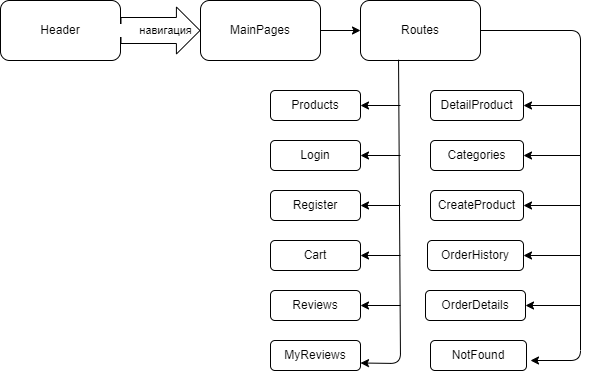

The diagram above was exported from draw.io. Its source (the exported page's mxGraphModel, read from the mxfile embedded in the PNG):
<mxGraphModel dx="735" dy="562" grid="1" gridSize="10" guides="1" tooltips="1" connect="1" arrows="1" fold="1" page="1" pageScale="1" pageWidth="827" pageHeight="1169" math="0" shadow="0">
  <root>
    <mxCell id="0" />
    <mxCell id="1" parent="0" />
    <mxCell id="4" value="Header" style="rounded=1;whiteSpace=wrap;html=1;" parent="1" vertex="1">
      <mxGeometry x="20" y="40" width="120" height="60" as="geometry" />
    </mxCell>
    <mxCell id="6" value="MainPages" style="rounded=1;whiteSpace=wrap;html=1;" parent="1" vertex="1">
      <mxGeometry x="220" y="40" width="120" height="60" as="geometry" />
    </mxCell>
    <mxCell id="7" value="Routes" style="rounded=1;whiteSpace=wrap;html=1;" parent="1" vertex="1">
      <mxGeometry x="380" y="40" width="120" height="60" as="geometry" />
    </mxCell>
    <mxCell id="9" value="" style="endArrow=classic;html=1;exitX=1;exitY=0.5;exitDx=0;exitDy=0;entryX=0;entryY=0.5;entryDx=0;entryDy=0;" parent="1" source="6" target="7" edge="1">
      <mxGeometry width="50" height="50" relative="1" as="geometry">
        <mxPoint x="350" y="210" as="sourcePoint" />
        <mxPoint x="400" y="160" as="targetPoint" />
      </mxGeometry>
    </mxCell>
    <mxCell id="10" value="" style="shape=flexArrow;endArrow=classic;html=1;exitX=1;exitY=0.5;exitDx=0;exitDy=0;entryX=0;entryY=0.5;entryDx=0;entryDy=0;width=26;endSize=7.53;align=right;" parent="1" source="4" target="6" edge="1">
      <mxGeometry width="50" height="50" relative="1" as="geometry">
        <mxPoint x="160" y="130" as="sourcePoint" />
        <mxPoint x="210" y="80" as="targetPoint" />
      </mxGeometry>
    </mxCell>
    <mxCell id="11" value="&lt;blockquote style=&quot;margin: 0 0 0 40px; border: none; padding: 0px;&quot;&gt;&lt;div style=&quot;text-align: justify;&quot;&gt;навигация&lt;/div&gt;&lt;/blockquote&gt;" style="edgeLabel;html=1;align=center;verticalAlign=middle;resizable=0;points=[];" parent="10" vertex="1" connectable="0">
      <mxGeometry x="-0.41" y="1" relative="1" as="geometry">
        <mxPoint as="offset" />
      </mxGeometry>
    </mxCell>
    <mxCell id="12" value="Products" style="rounded=1;whiteSpace=wrap;html=1;" parent="1" vertex="1">
      <mxGeometry x="290" y="130" width="90" height="30" as="geometry" />
    </mxCell>
    <mxCell id="13" value="Login" style="rounded=1;whiteSpace=wrap;html=1;" parent="1" vertex="1">
      <mxGeometry x="290" y="180" width="90" height="30" as="geometry" />
    </mxCell>
    <mxCell id="14" value="DetailProduct" style="rounded=1;whiteSpace=wrap;html=1;" parent="1" vertex="1">
      <mxGeometry x="450" y="130" width="93" height="30" as="geometry" />
    </mxCell>
    <mxCell id="15" value="OrderHistory" style="rounded=1;whiteSpace=wrap;html=1;" parent="1" vertex="1">
      <mxGeometry x="447" y="280" width="96" height="30" as="geometry" />
    </mxCell>
    <mxCell id="16" value="OrderDetails" style="rounded=1;whiteSpace=wrap;html=1;" parent="1" vertex="1">
      <mxGeometry x="445" y="330" width="100" height="30" as="geometry" />
    </mxCell>
    <mxCell id="17" value="Register" style="rounded=1;whiteSpace=wrap;html=1;" parent="1" vertex="1">
      <mxGeometry x="290" y="230" width="90" height="30" as="geometry" />
    </mxCell>
    <mxCell id="18" value="Cart" style="rounded=1;whiteSpace=wrap;html=1;" parent="1" vertex="1">
      <mxGeometry x="290" y="280" width="90" height="30" as="geometry" />
    </mxCell>
    <mxCell id="19" value="Categories" style="rounded=1;whiteSpace=wrap;html=1;" parent="1" vertex="1">
      <mxGeometry x="450" y="180" width="93" height="30" as="geometry" />
    </mxCell>
    <mxCell id="20" value="CreateProduct" style="rounded=1;whiteSpace=wrap;html=1;" parent="1" vertex="1">
      <mxGeometry x="450" y="230" width="93" height="30" as="geometry" />
    </mxCell>
    <mxCell id="21" value="Reviews" style="rounded=1;whiteSpace=wrap;html=1;" parent="1" vertex="1">
      <mxGeometry x="290" y="330" width="90" height="30" as="geometry" />
    </mxCell>
    <mxCell id="22" value="MyReviews" style="rounded=1;whiteSpace=wrap;html=1;" parent="1" vertex="1">
      <mxGeometry x="290" y="380" width="90" height="30" as="geometry" />
    </mxCell>
    <mxCell id="23" value="NotFound" style="rounded=1;whiteSpace=wrap;html=1;" parent="1" vertex="1">
      <mxGeometry x="450" y="380" width="96" height="30" as="geometry" />
    </mxCell>
    <mxCell id="25" value="" style="endArrow=classic;html=1;exitX=1;exitY=0.5;exitDx=0;exitDy=0;" parent="1" source="7" edge="1">
      <mxGeometry width="50" height="50" relative="1" as="geometry">
        <mxPoint x="350" y="10" as="sourcePoint" />
        <mxPoint x="550" y="400" as="targetPoint" />
        <Array as="points">
          <mxPoint x="600" y="70" />
          <mxPoint x="600" y="400" />
        </Array>
      </mxGeometry>
    </mxCell>
    <mxCell id="26" value="" style="endArrow=classic;html=1;exitX=0.317;exitY=0.987;exitDx=0;exitDy=0;entryX=1;entryY=0.75;entryDx=0;entryDy=0;exitPerimeter=0;" parent="1" source="7" target="22" edge="1">
      <mxGeometry width="50" height="50" relative="1" as="geometry">
        <mxPoint x="350" y="210" as="sourcePoint" />
        <mxPoint x="420" y="430" as="targetPoint" />
        <Array as="points">
          <mxPoint x="420" y="403" />
        </Array>
      </mxGeometry>
    </mxCell>
    <mxCell id="27" value="" style="endArrow=classic;html=1;entryX=1;entryY=0.5;entryDx=0;entryDy=0;" parent="1" target="14" edge="1">
      <mxGeometry width="50" height="50" relative="1" as="geometry">
        <mxPoint x="600" y="145" as="sourcePoint" />
        <mxPoint x="550" y="150" as="targetPoint" />
      </mxGeometry>
    </mxCell>
    <mxCell id="29" value="" style="endArrow=classic;html=1;entryX=1;entryY=0.5;entryDx=0;entryDy=0;" parent="1" target="19" edge="1">
      <mxGeometry width="50" height="50" relative="1" as="geometry">
        <mxPoint x="600" y="195" as="sourcePoint" />
        <mxPoint x="400" y="160" as="targetPoint" />
      </mxGeometry>
    </mxCell>
    <mxCell id="30" value="" style="endArrow=classic;html=1;entryX=1;entryY=0.5;entryDx=0;entryDy=0;" parent="1" target="20" edge="1">
      <mxGeometry width="50" height="50" relative="1" as="geometry">
        <mxPoint x="600" y="245" as="sourcePoint" />
        <mxPoint x="400" y="160" as="targetPoint" />
      </mxGeometry>
    </mxCell>
    <mxCell id="31" value="" style="endArrow=classic;html=1;entryX=1;entryY=0.5;entryDx=0;entryDy=0;" parent="1" target="15" edge="1">
      <mxGeometry width="50" height="50" relative="1" as="geometry">
        <mxPoint x="600" y="295" as="sourcePoint" />
        <mxPoint x="400" y="160" as="targetPoint" />
      </mxGeometry>
    </mxCell>
    <mxCell id="32" value="" style="endArrow=classic;html=1;entryX=1;entryY=0.5;entryDx=0;entryDy=0;" parent="1" target="16" edge="1">
      <mxGeometry width="50" height="50" relative="1" as="geometry">
        <mxPoint x="600" y="345" as="sourcePoint" />
        <mxPoint x="400" y="260" as="targetPoint" />
      </mxGeometry>
    </mxCell>
    <mxCell id="33" value="" style="endArrow=classic;html=1;entryX=1;entryY=0.5;entryDx=0;entryDy=0;" parent="1" target="12" edge="1">
      <mxGeometry width="50" height="50" relative="1" as="geometry">
        <mxPoint x="420" y="145" as="sourcePoint" />
        <mxPoint x="400" y="260" as="targetPoint" />
      </mxGeometry>
    </mxCell>
    <mxCell id="34" value="" style="endArrow=classic;html=1;entryX=1;entryY=0.5;entryDx=0;entryDy=0;" parent="1" target="13" edge="1">
      <mxGeometry width="50" height="50" relative="1" as="geometry">
        <mxPoint x="420" y="195" as="sourcePoint" />
        <mxPoint x="400" y="260" as="targetPoint" />
      </mxGeometry>
    </mxCell>
    <mxCell id="35" value="" style="endArrow=classic;html=1;entryX=1;entryY=0.5;entryDx=0;entryDy=0;" parent="1" target="17" edge="1">
      <mxGeometry width="50" height="50" relative="1" as="geometry">
        <mxPoint x="420" y="245" as="sourcePoint" />
        <mxPoint x="400" y="260" as="targetPoint" />
      </mxGeometry>
    </mxCell>
    <mxCell id="36" value="" style="endArrow=classic;html=1;entryX=1;entryY=0.5;entryDx=0;entryDy=0;" parent="1" target="18" edge="1">
      <mxGeometry width="50" height="50" relative="1" as="geometry">
        <mxPoint x="420" y="295" as="sourcePoint" />
        <mxPoint x="400" y="260" as="targetPoint" />
      </mxGeometry>
    </mxCell>
    <mxCell id="37" value="" style="endArrow=classic;html=1;entryX=1;entryY=0.5;entryDx=0;entryDy=0;" parent="1" target="21" edge="1">
      <mxGeometry width="50" height="50" relative="1" as="geometry">
        <mxPoint x="420" y="345" as="sourcePoint" />
        <mxPoint x="400" y="260" as="targetPoint" />
      </mxGeometry>
    </mxCell>
  </root>
</mxGraphModel>